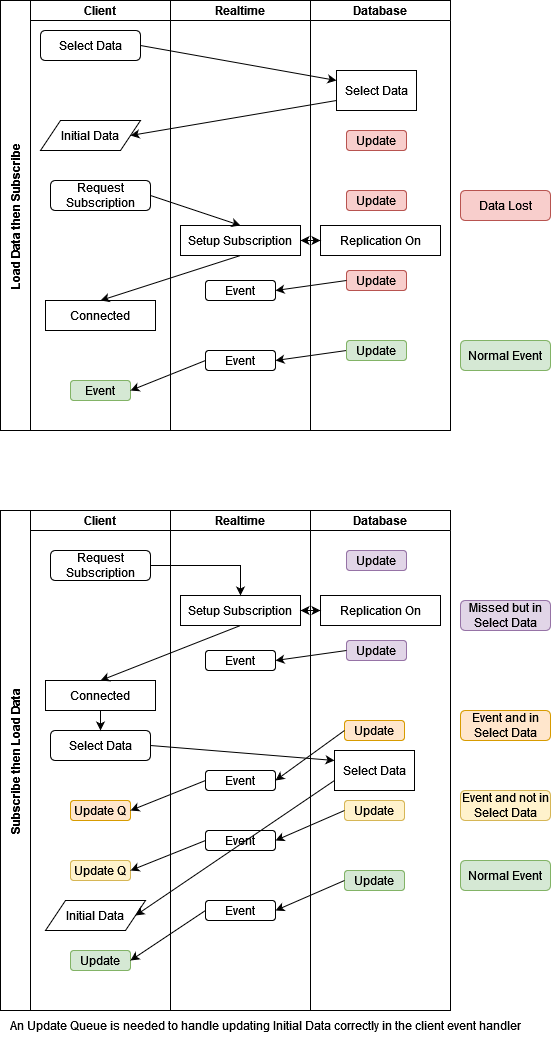

The diagram above was exported from draw.io. Its source (the exported page's mxGraphModel, read from the mxfile embedded in the PNG):
<mxGraphModel dx="1114" dy="581" grid="1" gridSize="10" guides="1" tooltips="1" connect="1" arrows="1" fold="1" page="1" pageScale="1" pageWidth="827" pageHeight="1169" math="0" shadow="0">
  <root>
    <mxCell id="0" />
    <mxCell id="1" parent="0" />
    <mxCell id="_ZbcodiAAwu-0SnMqmma-1" value="Load Data then Subscribe " style="swimlane;childLayout=stackLayout;resizeParent=1;resizeParentMax=0;startSize=30;horizontal=0;horizontalStack=1;" vertex="1" parent="1">
      <mxGeometry x="180" y="50" width="170" height="430" as="geometry" />
    </mxCell>
    <mxCell id="_ZbcodiAAwu-0SnMqmma-3" value="Client" style="swimlane;startSize=20;" vertex="1" parent="_ZbcodiAAwu-0SnMqmma-1">
      <mxGeometry x="30" width="140" height="430" as="geometry" />
    </mxCell>
    <mxCell id="_ZbcodiAAwu-0SnMqmma-8" value="Select Data" style="rounded=1;whiteSpace=wrap;html=1;" vertex="1" parent="_ZbcodiAAwu-0SnMqmma-3">
      <mxGeometry x="10" y="30" width="100" height="30" as="geometry" />
    </mxCell>
    <mxCell id="_ZbcodiAAwu-0SnMqmma-10" value="Initial Data" style="shape=parallelogram;perimeter=parallelogramPerimeter;whiteSpace=wrap;html=1;fixedSize=1;" vertex="1" parent="_ZbcodiAAwu-0SnMqmma-3">
      <mxGeometry x="10" y="120" width="100" height="30" as="geometry" />
    </mxCell>
    <mxCell id="_ZbcodiAAwu-0SnMqmma-15" value="Request Subscription" style="rounded=1;whiteSpace=wrap;html=1;" vertex="1" parent="_ZbcodiAAwu-0SnMqmma-3">
      <mxGeometry x="20" y="180" width="100" height="30" as="geometry" />
    </mxCell>
    <mxCell id="_ZbcodiAAwu-0SnMqmma-22" value="Connected" style="rounded=0;whiteSpace=wrap;html=1;" vertex="1" parent="_ZbcodiAAwu-0SnMqmma-3">
      <mxGeometry x="15" y="300" width="110" height="30" as="geometry" />
    </mxCell>
    <mxCell id="_ZbcodiAAwu-0SnMqmma-25" value="Event" style="rounded=1;whiteSpace=wrap;html=1;fillColor=#d5e8d4;strokeColor=#82b366;" vertex="1" parent="_ZbcodiAAwu-0SnMqmma-3">
      <mxGeometry x="40" y="380" width="60" height="20" as="geometry" />
    </mxCell>
    <mxCell id="_ZbcodiAAwu-0SnMqmma-39" value="" style="endArrow=classic;html=1;rounded=0;exitX=0;exitY=0.5;exitDx=0;exitDy=0;entryX=1;entryY=0.5;entryDx=0;entryDy=0;" edge="1" parent="1" source="_ZbcodiAAwu-0SnMqmma-41" target="_ZbcodiAAwu-0SnMqmma-38">
      <mxGeometry width="50" height="50" relative="1" as="geometry">
        <mxPoint x="510" y="400" as="sourcePoint" />
        <mxPoint x="320" y="410" as="targetPoint" />
      </mxGeometry>
    </mxCell>
    <mxCell id="_ZbcodiAAwu-0SnMqmma-50" value="Subscribe then Load Data" style="swimlane;childLayout=stackLayout;resizeParent=1;resizeParentMax=0;startSize=30;horizontal=0;horizontalStack=1;" vertex="1" parent="1">
      <mxGeometry x="180" y="560" width="170" height="500" as="geometry" />
    </mxCell>
    <mxCell id="_ZbcodiAAwu-0SnMqmma-55" value="Client" style="swimlane;startSize=20;" vertex="1" parent="_ZbcodiAAwu-0SnMqmma-50">
      <mxGeometry x="30" width="140" height="500" as="geometry" />
    </mxCell>
    <mxCell id="_ZbcodiAAwu-0SnMqmma-56" value="Select Data" style="rounded=1;whiteSpace=wrap;html=1;" vertex="1" parent="_ZbcodiAAwu-0SnMqmma-55">
      <mxGeometry x="20" y="220" width="100" height="30" as="geometry" />
    </mxCell>
    <mxCell id="_ZbcodiAAwu-0SnMqmma-57" value="Initial Data" style="shape=parallelogram;perimeter=parallelogramPerimeter;whiteSpace=wrap;html=1;fixedSize=1;" vertex="1" parent="_ZbcodiAAwu-0SnMqmma-55">
      <mxGeometry x="15" y="390" width="100" height="30" as="geometry" />
    </mxCell>
    <mxCell id="_ZbcodiAAwu-0SnMqmma-58" value="Request Subscription" style="rounded=1;whiteSpace=wrap;html=1;" vertex="1" parent="_ZbcodiAAwu-0SnMqmma-55">
      <mxGeometry x="20" y="40" width="100" height="30" as="geometry" />
    </mxCell>
    <mxCell id="_ZbcodiAAwu-0SnMqmma-59" value="Connected" style="rounded=0;whiteSpace=wrap;html=1;" vertex="1" parent="_ZbcodiAAwu-0SnMqmma-55">
      <mxGeometry x="15" y="170" width="110" height="30" as="geometry" />
    </mxCell>
    <mxCell id="_ZbcodiAAwu-0SnMqmma-60" value="Update" style="rounded=1;whiteSpace=wrap;html=1;fillColor=#d5e8d4;strokeColor=#82b366;" vertex="1" parent="_ZbcodiAAwu-0SnMqmma-55">
      <mxGeometry x="40" y="440" width="60" height="20" as="geometry" />
    </mxCell>
    <mxCell id="_ZbcodiAAwu-0SnMqmma-93" value="Update Q" style="rounded=1;whiteSpace=wrap;html=1;fillColor=#ffe6cc;strokeColor=#d79b00;" vertex="1" parent="_ZbcodiAAwu-0SnMqmma-55">
      <mxGeometry x="40" y="290" width="60" height="20" as="geometry" />
    </mxCell>
    <mxCell id="_ZbcodiAAwu-0SnMqmma-98" value="Update Q" style="rounded=1;whiteSpace=wrap;html=1;fillColor=#fff2cc;strokeColor=#d6b656;" vertex="1" parent="_ZbcodiAAwu-0SnMqmma-55">
      <mxGeometry x="40" y="350" width="60" height="20" as="geometry" />
    </mxCell>
    <mxCell id="_ZbcodiAAwu-0SnMqmma-110" value="" style="endArrow=classic;html=1;rounded=0;entryX=0.5;entryY=0;entryDx=0;entryDy=0;exitX=0.5;exitY=1;exitDx=0;exitDy=0;" edge="1" parent="_ZbcodiAAwu-0SnMqmma-55" source="_ZbcodiAAwu-0SnMqmma-59" target="_ZbcodiAAwu-0SnMqmma-56">
      <mxGeometry width="50" height="50" relative="1" as="geometry">
        <mxPoint x="200" y="260" as="sourcePoint" />
        <mxPoint x="250" y="210" as="targetPoint" />
      </mxGeometry>
    </mxCell>
    <mxCell id="_ZbcodiAAwu-0SnMqmma-99" value="" style="endArrow=classic;html=1;rounded=0;entryX=1;entryY=0.5;entryDx=0;entryDy=0;exitX=0;exitY=0.5;exitDx=0;exitDy=0;" edge="1" parent="1" source="_ZbcodiAAwu-0SnMqmma-54" target="_ZbcodiAAwu-0SnMqmma-98">
      <mxGeometry width="50" height="50" relative="1" as="geometry">
        <mxPoint x="320" y="890" as="sourcePoint" />
        <mxPoint x="460" y="740" as="targetPoint" />
      </mxGeometry>
    </mxCell>
    <mxCell id="_ZbcodiAAwu-0SnMqmma-51" value="Realtime" style="swimlane;startSize=20;" vertex="1" parent="1">
      <mxGeometry x="350" y="560" width="140" height="500" as="geometry" />
    </mxCell>
    <mxCell id="_ZbcodiAAwu-0SnMqmma-52" value="Setup Subscription" style="rounded=0;whiteSpace=wrap;html=1;" vertex="1" parent="_ZbcodiAAwu-0SnMqmma-51">
      <mxGeometry x="10" y="85" width="120" height="30" as="geometry" />
    </mxCell>
    <mxCell id="_ZbcodiAAwu-0SnMqmma-53" value="Event" style="rounded=1;whiteSpace=wrap;html=1;" vertex="1" parent="_ZbcodiAAwu-0SnMqmma-51">
      <mxGeometry x="35" y="140" width="70" height="20" as="geometry" />
    </mxCell>
    <mxCell id="_ZbcodiAAwu-0SnMqmma-54" value="Event" style="rounded=1;whiteSpace=wrap;html=1;" vertex="1" parent="_ZbcodiAAwu-0SnMqmma-51">
      <mxGeometry x="35" y="320" width="70" height="20" as="geometry" />
    </mxCell>
    <mxCell id="_ZbcodiAAwu-0SnMqmma-83" value="Event" style="rounded=1;whiteSpace=wrap;html=1;" vertex="1" parent="_ZbcodiAAwu-0SnMqmma-51">
      <mxGeometry x="35" y="260" width="70" height="20" as="geometry" />
    </mxCell>
    <mxCell id="_ZbcodiAAwu-0SnMqmma-103" value="Event" style="rounded=1;whiteSpace=wrap;html=1;" vertex="1" parent="_ZbcodiAAwu-0SnMqmma-51">
      <mxGeometry x="35" y="390" width="70" height="20" as="geometry" />
    </mxCell>
    <mxCell id="_ZbcodiAAwu-0SnMqmma-62" style="edgeStyle=orthogonalEdgeStyle;rounded=0;orthogonalLoop=1;jettySize=auto;html=1;entryX=0.5;entryY=0;entryDx=0;entryDy=0;" edge="1" parent="1" source="_ZbcodiAAwu-0SnMqmma-58" target="_ZbcodiAAwu-0SnMqmma-52">
      <mxGeometry relative="1" as="geometry" />
    </mxCell>
    <mxCell id="_ZbcodiAAwu-0SnMqmma-74" value="" style="endArrow=classic;html=1;rounded=0;exitX=0.5;exitY=1;exitDx=0;exitDy=0;entryX=0.5;entryY=0;entryDx=0;entryDy=0;" edge="1" parent="1" source="_ZbcodiAAwu-0SnMqmma-52" target="_ZbcodiAAwu-0SnMqmma-59">
      <mxGeometry width="50" height="50" relative="1" as="geometry">
        <mxPoint x="256" y="700" as="sourcePoint" />
        <mxPoint x="306" y="650" as="targetPoint" />
      </mxGeometry>
    </mxCell>
    <mxCell id="_ZbcodiAAwu-0SnMqmma-95" value="" style="endArrow=classic;html=1;rounded=0;exitX=0;exitY=0.5;exitDx=0;exitDy=0;entryX=1;entryY=0.5;entryDx=0;entryDy=0;" edge="1" parent="1" source="_ZbcodiAAwu-0SnMqmma-83" target="_ZbcodiAAwu-0SnMqmma-93">
      <mxGeometry width="50" height="50" relative="1" as="geometry">
        <mxPoint x="270" y="820" as="sourcePoint" />
        <mxPoint x="320" y="770" as="targetPoint" />
      </mxGeometry>
    </mxCell>
    <mxCell id="_ZbcodiAAwu-0SnMqmma-61" value="" style="endArrow=classic;html=1;rounded=0;entryX=1;entryY=0.5;entryDx=0;entryDy=0;exitX=0;exitY=0.75;exitDx=0;exitDy=0;" edge="1" parent="1" source="_ZbcodiAAwu-0SnMqmma-67" target="_ZbcodiAAwu-0SnMqmma-57">
      <mxGeometry width="50" height="50" relative="1" as="geometry">
        <mxPoint x="500" y="650" as="sourcePoint" />
        <mxPoint x="420" y="790" as="targetPoint" />
      </mxGeometry>
    </mxCell>
    <mxCell id="_ZbcodiAAwu-0SnMqmma-101" value="" style="endArrow=classic;html=1;rounded=0;exitX=1;exitY=0.5;exitDx=0;exitDy=0;entryX=0;entryY=0.25;entryDx=0;entryDy=0;" edge="1" parent="1" source="_ZbcodiAAwu-0SnMqmma-56" target="_ZbcodiAAwu-0SnMqmma-67">
      <mxGeometry width="50" height="50" relative="1" as="geometry">
        <mxPoint x="410" y="820" as="sourcePoint" />
        <mxPoint x="460" y="770" as="targetPoint" />
      </mxGeometry>
    </mxCell>
    <mxCell id="_ZbcodiAAwu-0SnMqmma-66" value="Database" style="swimlane;startSize=20;" vertex="1" parent="1">
      <mxGeometry x="490" y="560" width="140" height="500" as="geometry" />
    </mxCell>
    <mxCell id="_ZbcodiAAwu-0SnMqmma-67" value="Select Data" style="rounded=0;whiteSpace=wrap;html=1;" vertex="1" parent="_ZbcodiAAwu-0SnMqmma-66">
      <mxGeometry x="24" y="240" width="80" height="40" as="geometry" />
    </mxCell>
    <mxCell id="_ZbcodiAAwu-0SnMqmma-71" value="Update" style="rounded=1;whiteSpace=wrap;html=1;fillColor=#e1d5e7;strokeColor=#9673a6;" vertex="1" parent="_ZbcodiAAwu-0SnMqmma-66">
      <mxGeometry x="36" y="130" width="60" height="20" as="geometry" />
    </mxCell>
    <mxCell id="_ZbcodiAAwu-0SnMqmma-72" value="Replication On" style="rounded=0;whiteSpace=wrap;html=1;" vertex="1" parent="_ZbcodiAAwu-0SnMqmma-66">
      <mxGeometry x="10" y="85" width="120" height="30" as="geometry" />
    </mxCell>
    <mxCell id="_ZbcodiAAwu-0SnMqmma-73" value="Update" style="rounded=1;whiteSpace=wrap;html=1;fillColor=#d5e8d4;strokeColor=#82b366;" vertex="1" parent="_ZbcodiAAwu-0SnMqmma-66">
      <mxGeometry x="34" y="360" width="60" height="20" as="geometry" />
    </mxCell>
    <mxCell id="_ZbcodiAAwu-0SnMqmma-80" value="Update" style="rounded=1;whiteSpace=wrap;html=1;fillColor=#e1d5e7;strokeColor=#9673a6;" vertex="1" parent="_ZbcodiAAwu-0SnMqmma-66">
      <mxGeometry x="36" y="40" width="60" height="20" as="geometry" />
    </mxCell>
    <mxCell id="_ZbcodiAAwu-0SnMqmma-81" value="Update" style="rounded=1;whiteSpace=wrap;html=1;fillColor=#ffe6cc;strokeColor=#d79b00;" vertex="1" parent="_ZbcodiAAwu-0SnMqmma-66">
      <mxGeometry x="34" y="210" width="60" height="20" as="geometry" />
    </mxCell>
    <mxCell id="_ZbcodiAAwu-0SnMqmma-89" value="Update" style="rounded=1;whiteSpace=wrap;html=1;fillColor=#fff2cc;strokeColor=#d6b656;" vertex="1" parent="_ZbcodiAAwu-0SnMqmma-66">
      <mxGeometry x="34" y="290" width="60" height="20" as="geometry" />
    </mxCell>
    <mxCell id="_ZbcodiAAwu-0SnMqmma-65" value="" style="endArrow=classic;html=1;rounded=0;exitX=0;exitY=0.5;exitDx=0;exitDy=0;entryX=1;entryY=0.5;entryDx=0;entryDy=0;" edge="1" parent="1" source="_ZbcodiAAwu-0SnMqmma-71" target="_ZbcodiAAwu-0SnMqmma-53">
      <mxGeometry width="50" height="50" relative="1" as="geometry">
        <mxPoint x="390" y="700" as="sourcePoint" />
        <mxPoint x="440" y="650" as="targetPoint" />
      </mxGeometry>
    </mxCell>
    <mxCell id="_ZbcodiAAwu-0SnMqmma-64" value="" style="endArrow=classic;startArrow=classic;html=1;rounded=0;exitX=1;exitY=0.5;exitDx=0;exitDy=0;entryX=0;entryY=0.5;entryDx=0;entryDy=0;" edge="1" parent="1" source="_ZbcodiAAwu-0SnMqmma-52" target="_ZbcodiAAwu-0SnMqmma-72">
      <mxGeometry width="50" height="50" relative="1" as="geometry">
        <mxPoint x="390" y="700" as="sourcePoint" />
        <mxPoint x="440" y="650" as="targetPoint" />
      </mxGeometry>
    </mxCell>
    <mxCell id="_ZbcodiAAwu-0SnMqmma-85" value="" style="endArrow=classic;html=1;rounded=0;exitX=0;exitY=0.5;exitDx=0;exitDy=0;entryX=1;entryY=0.5;entryDx=0;entryDy=0;" edge="1" parent="1" source="_ZbcodiAAwu-0SnMqmma-81" target="_ZbcodiAAwu-0SnMqmma-83">
      <mxGeometry width="50" height="50" relative="1" as="geometry">
        <mxPoint x="410" y="820" as="sourcePoint" />
        <mxPoint x="350" y="780" as="targetPoint" />
      </mxGeometry>
    </mxCell>
    <mxCell id="_ZbcodiAAwu-0SnMqmma-91" value="" style="endArrow=classic;html=1;rounded=0;exitX=0;exitY=0.5;exitDx=0;exitDy=0;entryX=1;entryY=0.5;entryDx=0;entryDy=0;" edge="1" parent="1" source="_ZbcodiAAwu-0SnMqmma-89" target="_ZbcodiAAwu-0SnMqmma-54">
      <mxGeometry width="50" height="50" relative="1" as="geometry">
        <mxPoint x="410" y="840" as="sourcePoint" />
        <mxPoint x="320" y="870" as="targetPoint" />
      </mxGeometry>
    </mxCell>
    <mxCell id="_ZbcodiAAwu-0SnMqmma-104" value="" style="endArrow=classic;html=1;rounded=0;exitX=0;exitY=0.5;exitDx=0;exitDy=0;entryX=1;entryY=0.5;entryDx=0;entryDy=0;" edge="1" parent="1" source="_ZbcodiAAwu-0SnMqmma-73" target="_ZbcodiAAwu-0SnMqmma-103">
      <mxGeometry width="50" height="50" relative="1" as="geometry">
        <mxPoint x="410" y="820" as="sourcePoint" />
        <mxPoint x="460" y="770" as="targetPoint" />
      </mxGeometry>
    </mxCell>
    <mxCell id="_ZbcodiAAwu-0SnMqmma-105" value="" style="endArrow=classic;html=1;rounded=0;exitX=0;exitY=0.5;exitDx=0;exitDy=0;entryX=1;entryY=0.5;entryDx=0;entryDy=0;" edge="1" parent="1" source="_ZbcodiAAwu-0SnMqmma-103" target="_ZbcodiAAwu-0SnMqmma-60">
      <mxGeometry width="50" height="50" relative="1" as="geometry">
        <mxPoint x="410" y="820" as="sourcePoint" />
        <mxPoint x="460" y="770" as="targetPoint" />
      </mxGeometry>
    </mxCell>
    <mxCell id="_ZbcodiAAwu-0SnMqmma-108" value="Missed but in Select Data" style="rounded=1;whiteSpace=wrap;html=1;fillColor=#e1d5e7;strokeColor=#9673a6;" vertex="1" parent="1">
      <mxGeometry x="640" y="650" width="90" height="30" as="geometry" />
    </mxCell>
    <mxCell id="_ZbcodiAAwu-0SnMqmma-111" value="Event and in Select Data" style="rounded=1;whiteSpace=wrap;html=1;fillColor=#ffe6cc;strokeColor=#d79b00;" vertex="1" parent="1">
      <mxGeometry x="640" y="760" width="90" height="30" as="geometry" />
    </mxCell>
    <mxCell id="_ZbcodiAAwu-0SnMqmma-112" value="Event and not in Select Data" style="rounded=1;whiteSpace=wrap;html=1;fillColor=#fff2cc;strokeColor=#d6b656;" vertex="1" parent="1">
      <mxGeometry x="640" y="840" width="90" height="30" as="geometry" />
    </mxCell>
    <mxCell id="_ZbcodiAAwu-0SnMqmma-114" value="&lt;div&gt;Normal Event&lt;/div&gt;" style="rounded=1;whiteSpace=wrap;html=1;fillColor=#d5e8d4;strokeColor=#82b366;" vertex="1" parent="1">
      <mxGeometry x="640" y="910" width="90" height="30" as="geometry" />
    </mxCell>
    <mxCell id="_ZbcodiAAwu-0SnMqmma-87" value="" style="endArrow=classic;html=1;rounded=0;exitX=1;exitY=0.5;exitDx=0;exitDy=0;entryX=0;entryY=0.25;entryDx=0;entryDy=0;" edge="1" parent="1" source="_ZbcodiAAwu-0SnMqmma-8" target="_ZbcodiAAwu-0SnMqmma-9">
      <mxGeometry width="50" height="50" relative="1" as="geometry">
        <mxPoint x="410" y="290" as="sourcePoint" />
        <mxPoint x="460" y="240" as="targetPoint" />
      </mxGeometry>
    </mxCell>
    <mxCell id="_ZbcodiAAwu-0SnMqmma-13" value="" style="endArrow=classic;html=1;rounded=0;entryX=1;entryY=0.5;entryDx=0;entryDy=0;exitX=0;exitY=0.75;exitDx=0;exitDy=0;" edge="1" parent="1" source="_ZbcodiAAwu-0SnMqmma-9" target="_ZbcodiAAwu-0SnMqmma-10">
      <mxGeometry width="50" height="50" relative="1" as="geometry">
        <mxPoint x="500" y="140" as="sourcePoint" />
        <mxPoint x="420" y="280" as="targetPoint" />
      </mxGeometry>
    </mxCell>
    <mxCell id="_ZbcodiAAwu-0SnMqmma-48" value="" style="endArrow=classic;html=1;rounded=0;exitX=0.5;exitY=1;exitDx=0;exitDy=0;entryX=0.5;entryY=0;entryDx=0;entryDy=0;" edge="1" parent="1" source="_ZbcodiAAwu-0SnMqmma-21" target="_ZbcodiAAwu-0SnMqmma-22">
      <mxGeometry width="50" height="50" relative="1" as="geometry">
        <mxPoint x="396" y="330" as="sourcePoint" />
        <mxPoint x="446" y="280" as="targetPoint" />
      </mxGeometry>
    </mxCell>
    <mxCell id="_ZbcodiAAwu-0SnMqmma-4" value="Database" style="swimlane;startSize=20;" vertex="1" parent="1">
      <mxGeometry x="490" y="50" width="140" height="430" as="geometry" />
    </mxCell>
    <mxCell id="_ZbcodiAAwu-0SnMqmma-9" value="Select Data" style="rounded=0;whiteSpace=wrap;html=1;" vertex="1" parent="_ZbcodiAAwu-0SnMqmma-4">
      <mxGeometry x="26" y="70" width="80" height="40" as="geometry" />
    </mxCell>
    <mxCell id="_ZbcodiAAwu-0SnMqmma-16" value="Update" style="rounded=1;whiteSpace=wrap;html=1;fillColor=#f8cecc;strokeColor=#b85450;" vertex="1" parent="_ZbcodiAAwu-0SnMqmma-4">
      <mxGeometry x="36" y="130" width="60" height="20" as="geometry" />
    </mxCell>
    <mxCell id="_ZbcodiAAwu-0SnMqmma-20" value="Update" style="rounded=1;whiteSpace=wrap;html=1;fillColor=#f8cecc;strokeColor=#b85450;" vertex="1" parent="_ZbcodiAAwu-0SnMqmma-4">
      <mxGeometry x="36" y="190" width="60" height="20" as="geometry" />
    </mxCell>
    <mxCell id="_ZbcodiAAwu-0SnMqmma-23" value="Update" style="rounded=1;whiteSpace=wrap;html=1;fillColor=#f8cecc;strokeColor=#b85450;" vertex="1" parent="_ZbcodiAAwu-0SnMqmma-4">
      <mxGeometry x="36" y="270" width="60" height="20" as="geometry" />
    </mxCell>
    <mxCell id="_ZbcodiAAwu-0SnMqmma-29" value="Replication On" style="rounded=0;whiteSpace=wrap;html=1;" vertex="1" parent="_ZbcodiAAwu-0SnMqmma-4">
      <mxGeometry x="10" y="225" width="120" height="30" as="geometry" />
    </mxCell>
    <mxCell id="_ZbcodiAAwu-0SnMqmma-41" value="Update" style="rounded=1;whiteSpace=wrap;html=1;fillColor=#d5e8d4;strokeColor=#82b366;" vertex="1" parent="_ZbcodiAAwu-0SnMqmma-4">
      <mxGeometry x="36" y="340" width="60" height="20" as="geometry" />
    </mxCell>
    <mxCell id="_ZbcodiAAwu-0SnMqmma-36" value="" style="endArrow=classic;html=1;rounded=0;exitX=0;exitY=0.5;exitDx=0;exitDy=0;entryX=1;entryY=0.5;entryDx=0;entryDy=0;" edge="1" parent="1" source="_ZbcodiAAwu-0SnMqmma-23" target="_ZbcodiAAwu-0SnMqmma-35">
      <mxGeometry width="50" height="50" relative="1" as="geometry">
        <mxPoint x="390" y="330" as="sourcePoint" />
        <mxPoint x="440" y="280" as="targetPoint" />
      </mxGeometry>
    </mxCell>
    <mxCell id="_ZbcodiAAwu-0SnMqmma-30" value="" style="endArrow=classic;startArrow=classic;html=1;rounded=0;exitX=1;exitY=0.5;exitDx=0;exitDy=0;entryX=0;entryY=0.5;entryDx=0;entryDy=0;" edge="1" parent="1" source="_ZbcodiAAwu-0SnMqmma-21" target="_ZbcodiAAwu-0SnMqmma-29">
      <mxGeometry width="50" height="50" relative="1" as="geometry">
        <mxPoint x="390" y="330" as="sourcePoint" />
        <mxPoint x="440" y="280" as="targetPoint" />
      </mxGeometry>
    </mxCell>
    <mxCell id="_ZbcodiAAwu-0SnMqmma-2" value="Realtime" style="swimlane;startSize=20;" vertex="1" parent="1">
      <mxGeometry x="350" y="50" width="140" height="430" as="geometry" />
    </mxCell>
    <mxCell id="_ZbcodiAAwu-0SnMqmma-21" value="Setup Subscription" style="rounded=0;whiteSpace=wrap;html=1;" vertex="1" parent="_ZbcodiAAwu-0SnMqmma-2">
      <mxGeometry x="10" y="225" width="120" height="30" as="geometry" />
    </mxCell>
    <mxCell id="_ZbcodiAAwu-0SnMqmma-35" value="Event" style="rounded=1;whiteSpace=wrap;html=1;" vertex="1" parent="_ZbcodiAAwu-0SnMqmma-2">
      <mxGeometry x="35" y="280" width="70" height="20" as="geometry" />
    </mxCell>
    <mxCell id="_ZbcodiAAwu-0SnMqmma-38" value="Event" style="rounded=1;whiteSpace=wrap;html=1;" vertex="1" parent="_ZbcodiAAwu-0SnMqmma-2">
      <mxGeometry x="35" y="350" width="70" height="20" as="geometry" />
    </mxCell>
    <mxCell id="_ZbcodiAAwu-0SnMqmma-115" value="" style="endArrow=classic;html=1;rounded=0;exitX=1;exitY=0.5;exitDx=0;exitDy=0;entryX=0.5;entryY=0;entryDx=0;entryDy=0;" edge="1" parent="1" source="_ZbcodiAAwu-0SnMqmma-15" target="_ZbcodiAAwu-0SnMqmma-21">
      <mxGeometry width="50" height="50" relative="1" as="geometry">
        <mxPoint x="410" y="320" as="sourcePoint" />
        <mxPoint x="460" y="270" as="targetPoint" />
      </mxGeometry>
    </mxCell>
    <mxCell id="_ZbcodiAAwu-0SnMqmma-117" value="" style="endArrow=classic;html=1;rounded=0;exitX=0;exitY=0.5;exitDx=0;exitDy=0;entryX=1;entryY=0.5;entryDx=0;entryDy=0;" edge="1" parent="1" source="_ZbcodiAAwu-0SnMqmma-38" target="_ZbcodiAAwu-0SnMqmma-25">
      <mxGeometry width="50" height="50" relative="1" as="geometry">
        <mxPoint x="410" y="320" as="sourcePoint" />
        <mxPoint x="460" y="270" as="targetPoint" />
      </mxGeometry>
    </mxCell>
    <mxCell id="_ZbcodiAAwu-0SnMqmma-119" value="Data Lost" style="rounded=1;whiteSpace=wrap;html=1;fillColor=#f8cecc;strokeColor=#b85450;" vertex="1" parent="1">
      <mxGeometry x="640" y="240" width="90" height="30" as="geometry" />
    </mxCell>
    <mxCell id="_ZbcodiAAwu-0SnMqmma-120" value="&lt;div&gt;Normal Event&lt;/div&gt;" style="rounded=1;whiteSpace=wrap;html=1;fillColor=#d5e8d4;strokeColor=#82b366;" vertex="1" parent="1">
      <mxGeometry x="640" y="390" width="90" height="30" as="geometry" />
    </mxCell>
    <mxCell id="_ZbcodiAAwu-0SnMqmma-122" value="An Update Queue is needed to handle updating Initial Data correctly in the client event handler" style="text;strokeColor=none;align=center;fillColor=none;html=1;verticalAlign=middle;whiteSpace=wrap;rounded=0;" vertex="1" parent="1">
      <mxGeometry x="180" y="1060" width="530" height="30" as="geometry" />
    </mxCell>
  </root>
</mxGraphModel>